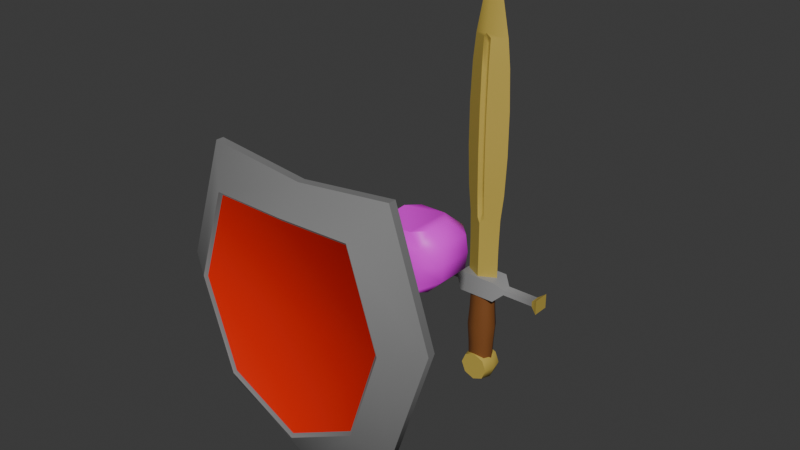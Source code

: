 # Source: Sword_Shield.blend  (saved by Blender 5.0.119; exported with 4.5.12 LTS)
import bpy
from mathutils import Matrix  # noqa: F401  (used for matrix-valued properties, if any)

bpy.ops.wm.read_factory_settings(use_empty=True)
scene = bpy.context.scene
scene.name = 'Scene'

# ---- collections
col_collection = bpy.data.collections.new('Collection'); scene.collection.children.link(col_collection)

# ---- images (referenced by path relative to the original .blend; pixels are not part of the script)
import os
ASSET_DIR = os.environ.get("B2B_ASSET_DIR", "")  # directory of the original .blend (textures are referenced by path, not embedded)
HERE = os.path.dirname(os.path.abspath(__file__))  # packed textures are extracted next to this script under _unpacked/

def load_image(name, relpath, width, height, colorspace="sRGB"):
    """Load a texture the original file referenced (path relative to the .blend, or extracted next to this script)."""
    p = next((c for c in (os.path.join(HERE, relpath), os.path.join(ASSET_DIR, relpath)) if relpath and os.path.exists(c)), "")
    if p:
        img = bpy.data.images.load(p, check_existing=True)
        img.name = name
    else:  # same state as the original file: an image datablock whose file is absent (Cycles renders it pink)
        img = bpy.data.images.new(name, width, height)
        img.source = "FILE"
        img.filepath = "//" + (relpath or name)
    img.colorspace_settings.name = colorspace
    return img
img_hand_jpg = load_image('Hand.jpg', 'Hand.jpg', 1024, 1024, 'sRGB')

# ---- materials (node trees are filled in below, after node groups)
mat_material = bpy.data.materials.new('Material')
mat_material.alpha_threshold = 0.0
mat_material.use_backface_culling_lightprobe_volume = False
mat_material.roughness = 0.5
mat_material.line_color = (0.0, 0.0, 0.0, 1.0)
mat_material_004 = bpy.data.materials.new('Material.004')
mat_material_005 = bpy.data.materials.new('Material.005')
mat_material_001 = bpy.data.materials.new('Material.001')
mat_material_002 = bpy.data.materials.new('Material.002')
mat_material_003 = bpy.data.materials.new('Material.003')
mat_material_006 = bpy.data.materials.new('Material.006')

# ---- material node trees
mat_material.use_nodes = True; mat_material.node_tree.nodes.clear()
_N = mat_material.node_tree.nodes; _L = mat_material.node_tree.links
n0 = _N.new('ShaderNodeOutputMaterial'); n0.name = 'Material Output'; n0.location = (200, 100)
n1 = _N.new('ShaderNodeBsdfPrincipled'); n1.name = 'Principled BSDF'; n1.location = (-200, 100)
n1.inputs[0].default_value = (0.5274, 0.3924, 0.07375, 1.0)
_L.new(n1.outputs[0], n0.inputs[0])
n0.is_active_output = True
mat_material_004.use_nodes = True; mat_material_004.node_tree.nodes.clear()
_N = mat_material_004.node_tree.nodes; _L = mat_material_004.node_tree.links
n0 = _N.new('ShaderNodeBsdfPrincipled'); n0.name = 'Principled BSDF'; n0.location = (-200, 100)
n0.inputs[0].default_value = (0.3127, 0.3127, 0.3127, 1.0)
n1 = _N.new('ShaderNodeOutputMaterial'); n1.name = 'Material Output'; n1.location = (200, 100)
_L.new(n0.outputs[0], n1.inputs[0])
n1.is_active_output = True
mat_material_005.use_nodes = True; mat_material_005.node_tree.nodes.clear()
_N = mat_material_005.node_tree.nodes; _L = mat_material_005.node_tree.links
n0 = _N.new('ShaderNodeBsdfPrincipled'); n0.name = 'Principled BSDF'; n0.location = (-200, 100)
n0.inputs[0].default_value = (0.2199, 0.07658, 0.01916, 1.0)
n1 = _N.new('ShaderNodeOutputMaterial'); n1.name = 'Material Output'; n1.location = (200, 100)
_L.new(n0.outputs[0], n1.inputs[0])
n1.is_active_output = True
mat_material_001.use_nodes = True; mat_material_001.node_tree.nodes.clear()
_N = mat_material_001.node_tree.nodes; _L = mat_material_001.node_tree.links
n0 = _N.new('ShaderNodeBsdfPrincipled'); n0.name = 'Principled BSDF'; n0.location = (-200, 100)
n0.inputs[0].default_value = (0.214, 0.214, 0.214, 1.0)
n1 = _N.new('ShaderNodeOutputMaterial'); n1.name = 'Material Output'; n1.location = (200, 100)
_L.new(n0.outputs[0], n1.inputs[0])
n1.is_active_output = True
mat_material_002.use_nodes = True; mat_material_002.node_tree.nodes.clear()
_N = mat_material_002.node_tree.nodes; _L = mat_material_002.node_tree.links
n0 = _N.new('ShaderNodeBsdfPrincipled'); n0.name = 'Principled BSDF'; n0.location = (-200, 100)
n0.inputs[0].default_value = (0.8, 0.01142, 0.0, 1.0)
n1 = _N.new('ShaderNodeOutputMaterial'); n1.name = 'Material Output'; n1.location = (200, 100)
_L.new(n0.outputs[0], n1.inputs[0])
n1.is_active_output = True
mat_material_003.use_nodes = True; mat_material_003.node_tree.nodes.clear()
_N = mat_material_003.node_tree.nodes; _L = mat_material_003.node_tree.links
n0 = _N.new('ShaderNodeBsdfPrincipled'); n0.name = 'Principled BSDF'; n0.location = (-200, 100)
n0.inputs[0].default_value = (0.232, 0.1381, 0.04417, 1.0)
n1 = _N.new('ShaderNodeOutputMaterial'); n1.name = 'Material Output'; n1.location = (200, 100)
_L.new(n0.outputs[0], n1.inputs[0])
n1.is_active_output = True
mat_material_006.use_nodes = True; mat_material_006.node_tree.nodes.clear()
_N = mat_material_006.node_tree.nodes; _L = mat_material_006.node_tree.links
n0 = _N.new('ShaderNodeBsdfPrincipled'); n0.name = 'Principled BSDF'; n0.location = (-200, 100)
n1 = _N.new('ShaderNodeOutputMaterial'); n1.name = 'Material Output'; n1.location = (200, 100)
n2 = _N.new('ShaderNodeTexImage'); n2.name = 'Image Texture'; n2.location = (-490, 80)
n2.image = img_hand_jpg
_L.new(n0.outputs[0], n1.inputs[0])
_L.new(n2.outputs[0], n0.inputs[0])
n1.is_active_output = True

# ---- world
world_world = bpy.data.worlds.new('World'); scene.world = world_world
world_world.use_nodes = True; world_world.node_tree.nodes.clear()
_N = world_world.node_tree.nodes; _L = world_world.node_tree.links
n0 = _N.new('ShaderNodeOutputWorld'); n0.name = 'World Output'; n0.location = (200, 100)
n1 = _N.new('ShaderNodeBackground'); n1.name = 'Background'; n1.location = (-200, 100)
n1.inputs[0].default_value = (0.05088, 0.05088, 0.05088, 1.0)
_L.new(n1.outputs[0], n0.inputs[0])
n0.is_active_output = True
world_world.color = (0.05088, 0.05088, 0.05088)
world_world.sun_shadow_jitter_overblur = 0.0

# ---- meshes
me_cube = bpy.data.meshes.new('Cube')
me_cube.from_pydata([(-0.01926, -0.1041, 2.5), (0.0, 0.181, 1.797), (0.3449, 0.0, 5.917), (0.3289, 0.0, 1.797), (-0.3449, 0.0, 5.917), (-0.3289, 0.0, 1.797), (0.01926, -0.1041, 2.5), (0.0, -0.181, 1.797), (0.0, 0.0, 7.645), (0.0, -0.131, 2.422), (0.01926, 0.1041, 2.5), (-0.01926, 0.1041, 2.5), (0.0, 0.131, 2.422), (0.01926, -0.1041, 5.806), (-0.01926, -0.1041, 5.806), (0.0, -0.1256, 5.883), (-0.01926, 0.1041, 5.806), (0.01926, 0.1041, 5.806), (0.0, 0.1256, 5.883), (0.4033, 0.0, 5.391), (0.4389, 0.0, 4.602), (0.4389, 0.0, 3.704), (0.4033, 0.0, 2.915), (0.3449, 0.0, 2.388), (-0.4033, 0.0, 5.391), (-0.4389, 0.0, 4.602), (-0.4389, 0.0, 3.704), (-0.4033, 0.0, 2.915), (-0.3449, 0.0, 2.388), (0.07268, 0.1498, 5.917), (-0.07268, 0.1498, 5.917), (0.0, 0.1807, 6.0), (-0.07268, -0.1498, 5.917), (0.07268, -0.1498, 5.917), (0.0, -0.1807, 6.0), (0.07268, 0.182, 5.391), (-0.07268, 0.182, 5.391), (0.07268, 0.2015, 4.602), (-0.07268, 0.2015, 4.602), (0.07268, 0.2015, 3.704), (-0.07268, 0.2015, 3.704), (0.07268, 0.182, 2.915), (-0.07268, 0.182, 2.915), (-0.07268, 0.1498, 2.388), (0.07268, 0.1498, 2.388), (0.0, 0.1886, 2.305), (0.07268, -0.1498, 2.388), (-0.07268, -0.1498, 2.388), (0.0, -0.1886, 2.305), (0.07268, -0.182, 2.915), (-0.07268, -0.182, 2.915), (0.07268, -0.2015, 3.704), (-0.07268, -0.2015, 3.704), (0.07268, -0.2015, 4.602), (-0.07268, -0.2015, 4.602), (-0.07268, -0.182, 5.391), (0.07268, -0.182, 5.391), (-0.01926, -0.1265, 5.313), (0.01926, -0.1265, 5.313), (0.01926, 0.1265, 5.313), (-0.01926, 0.1265, 5.313), (0.01926, 0.1401, 4.573), (-0.01926, 0.1401, 4.573), (0.01926, 0.1401, 3.732), (-0.01926, 0.1401, 3.732), (0.01926, 0.1265, 2.993), (-0.01926, 0.1265, 2.993), (0.01926, -0.1265, 2.993), (-0.01926, -0.1265, 2.993), (0.01926, -0.1401, 3.732), (-0.01926, -0.1401, 3.732), (0.01926, -0.1401, 4.573), (-0.01926, -0.1401, 4.573), (-0.3289, 0.0, 0.995), (0.0, -0.181, 0.995), (0.0, 0.181, 0.995), (0.3289, 0.0, 0.995), (0.008655, 0.2198, -0.7919), (0.008655, 0.2198, 0.788), (0.1931, 0.1574, -0.7919), (0.1931, 0.1574, 0.788), (0.2696, 0.006622, -0.7919), (0.2696, 0.006622, 0.788), (0.1931, -0.1441, -0.7919), (0.1931, -0.1441, 0.788), (0.008655, -0.2066, -0.7919), (0.008655, -0.2066, 0.788), (-0.1758, -0.1441, -0.7919), (-0.1758, -0.1441, 0.788), (-0.2523, 0.006622, -0.7919), (-0.2523, 0.006622, 0.788), (-0.1758, 0.1574, -0.7919), (-0.1758, 0.1574, 0.788), (-0.3699, -0.2183, 0.7335), (-0.3699, -0.2183, 1.149), (-0.3699, 0.2315, 0.7335), (-0.3699, 0.2315, 1.149), (0.3872, -0.2183, 0.7335), (0.3872, -0.2183, 1.149), (0.3872, 0.2315, 0.7335), (0.3872, 0.2315, 1.149), (-0.5352, 0.1023, 0.8864), (-0.5352, -0.08903, 0.8864), (-0.5352, -0.08903, 0.9956), (-0.5352, 0.1023, 0.9956), (0.5525, 0.1023, 0.9956), (0.5525, 0.1023, 0.8864), (0.5525, -0.08903, 0.8864), (0.5525, -0.08903, 0.9956), (1.202, -0.08903, 0.9956), (1.202, -0.08903, 0.8864), (1.202, 0.1023, 0.8864), (1.202, 0.1023, 0.9956), (-1.185, 0.1023, 0.9956), (-1.185, -0.08903, 0.9956), (-1.185, -0.08903, 0.8864), (-1.185, 0.1023, 0.8864), (-1.326, 0.1785, 0.7914), (-1.326, -0.1652, 0.7914), (-1.326, 0.1785, 1.091), (-1.326, -0.1652, 1.091), (1.343, 0.1785, 0.7914), (1.343, 0.1785, 1.091), (1.343, -0.1652, 0.7914), (1.343, -0.1652, 1.091), (0.008655, 0.231, -0.4176), (0.008655, 0.2569, -0.001945), (0.008655, 0.231, 0.4137), (0.2028, 0.1653, 0.4137), (0.2252, 0.1836, -0.001945), (0.2028, 0.1653, -0.4176), (0.2832, 0.006622, 0.4137), (0.3149, 0.006622, -0.001945), (0.2832, 0.006622, -0.4176), (0.2028, -0.152, 0.4137), (0.2252, -0.1703, -0.001945), (0.2028, -0.152, -0.4176), (0.008655, -0.2177, 0.4137), (0.008655, -0.2436, -0.001945), (0.008655, -0.2177, -0.4176), (-0.1855, -0.152, 0.4137), (-0.2079, -0.1703, -0.001945), (-0.1855, -0.152, -0.4176), (-0.2659, 0.006622, 0.4137), (-0.2976, 0.006622, -0.001945), (-0.2659, 0.006622, -0.4176), (-0.1855, 0.1653, 0.4137), (-0.2079, 0.1836, -0.001945), (-0.1855, 0.1653, -0.4176), (0.008655, 0.2339, -0.6294), (0.008655, -0.2206, -0.6294), (0.2164, 0.2339, -0.7155), (0.2164, -0.2206, -0.7155), (0.3024, 0.2339, -0.9232), (0.3024, -0.2206, -0.9232), (0.2164, 0.2339, -1.131), (0.2164, -0.2206, -1.131), (0.008655, 0.2339, -1.217), (0.008655, -0.2206, -1.217), (-0.1991, 0.2339, -1.131), (-0.1991, -0.2206, -1.131), (-0.2851, 0.2339, -0.9232), (-0.2851, -0.2206, -0.9232), (-0.1991, 0.2339, -0.7155), (-0.1991, -0.2206, -0.7155), (0.008655, 0.006622, -0.5756), (0.2544, 0.006622, -0.6774), (0.3563, 0.006622, -0.9232), (0.2544, 0.006622, -1.169), (0.008655, 0.006622, -1.271), (-0.2371, 0.006622, -1.169), (-0.3389, 0.006622, -0.9232), (-0.2371, 0.006622, -0.6774)], [], [(14, 13, 15), (45, 43, 11, 12), (33, 34, 15, 13), (7, 5, 73, 74), (36, 30, 16, 60), (46, 49, 67, 6), (29, 35, 59, 17), (32, 55, 57, 14), (31, 29, 17, 18), (69, 71, 72, 70), (6, 67, 68, 0), (65, 10, 11, 66), (63, 65, 66, 64), (61, 63, 64, 62), (59, 61, 62, 60), (17, 59, 60, 16), (58, 13, 14, 57), (6, 0, 9), (11, 10, 12), (17, 16, 18), (49, 51, 69, 67), (35, 37, 61, 59), (50, 47, 0, 68), (34, 32, 14, 15), (30, 31, 18, 16), (43, 42, 66, 11), (41, 44, 10, 65), (71, 58, 57, 72), (67, 69, 70, 68), (56, 33, 13, 58), (42, 40, 64, 66), (55, 54, 72, 57), (53, 56, 58, 71), (47, 48, 9, 0), (39, 41, 65, 63), (54, 52, 70, 72), (40, 38, 62, 64), (48, 46, 6, 9), (51, 53, 71, 69), (44, 45, 12, 10), (37, 39, 63, 61), (52, 50, 68, 70), (38, 36, 60, 62), (2, 29, 31, 8), (24, 4, 30, 36), (35, 29, 2, 19), (31, 30, 4, 8), (55, 32, 4, 24), (4, 32, 34, 8), (19, 2, 33, 56), (34, 33, 2, 8), (37, 35, 19, 20), (25, 24, 36, 38), (26, 25, 38, 40), (39, 37, 20, 21), (27, 26, 40, 42), (41, 39, 21, 22), (28, 27, 42, 43), (44, 41, 22, 23), (1, 45, 44, 23, 3), (5, 28, 43, 45, 1), (3, 23, 46, 48, 7), (47, 50, 27, 28), (7, 48, 47, 28, 5), (23, 22, 49, 46), (50, 52, 26, 27), (22, 21, 51, 49), (52, 54, 25, 26), (21, 20, 53, 51), (54, 55, 24, 25), (20, 19, 56, 53), (73, 75, 76, 74), (1, 3, 76, 75), (5, 1, 75, 73), (3, 7, 74, 76), (127, 78, 80, 128), (128, 80, 82, 131), (131, 82, 84, 134), (134, 84, 86, 137), (137, 86, 88, 140), (140, 88, 90, 143), (80, 78, 92, 90, 88, 86, 84, 82), (143, 90, 92, 146), (146, 92, 78, 127), (77, 79, 81, 83, 85, 87, 89, 91), (99, 100, 105, 106), (95, 96, 100, 99), (100, 98, 108, 105), (97, 98, 94, 93), (95, 99, 97, 93), (100, 96, 94, 98), (106, 105, 112, 111), (105, 108, 109, 112), (94, 96, 104, 103), (95, 93, 102, 101), (98, 97, 107, 108), (97, 99, 106, 107), (96, 95, 101, 104), (93, 94, 103, 102), (110, 111, 121, 123), (121, 122, 124, 123), (108, 107, 110, 109), (101, 102, 115, 116), (115, 114, 120, 118), (113, 116, 117, 119), (103, 104, 113, 114), (107, 106, 111, 110), (114, 113, 119, 120), (112, 109, 124, 122), (111, 112, 122, 121), (104, 101, 116, 113), (102, 103, 114, 115), (116, 115, 118, 117), (109, 110, 123, 124), (117, 118, 120, 119), (91, 148, 125, 77), (148, 147, 126, 125), (147, 146, 127, 126), (89, 145, 148, 91), (145, 144, 147, 148), (144, 143, 146, 147), (87, 142, 145, 89), (142, 141, 144, 145), (141, 140, 143, 144), (85, 139, 142, 87), (139, 138, 141, 142), (138, 137, 140, 141), (83, 136, 139, 85), (136, 135, 138, 139), (135, 134, 137, 138), (81, 133, 136, 83), (133, 132, 135, 136), (132, 131, 134, 135), (79, 130, 133, 81), (130, 129, 132, 133), (129, 128, 131, 132), (77, 125, 130, 79), (125, 126, 129, 130), (126, 127, 128, 129), (165, 150, 152, 166), (166, 152, 154, 167), (167, 154, 156, 168), (168, 156, 158, 169), (169, 158, 160, 170), (170, 160, 162, 171), (152, 150, 164, 162, 160, 158, 156, 154), (171, 162, 164, 172), (172, 164, 150, 165), (149, 151, 153, 155, 157, 159, 161, 163), (163, 172, 165, 149), (161, 171, 172, 163), (159, 170, 171, 161), (157, 169, 170, 159), (155, 168, 169, 157), (153, 167, 168, 155), (151, 166, 167, 153), (149, 165, 166, 151)])
me_cube.polygons.foreach_set('use_smooth', [True] * 157)
me_cube.polygons.foreach_set('material_index', [0, 0, 0, 0, 0, 0, 0, 0, 0, 0, 0, 0, 0, 0, 0, 0, 0, 0, 0, 0, 0, 0, 0, 0, 0, 0, 0, 0, 0, 0, 0, 0, 0, 0, 0, 0, 0, 0, 0, 0, 0, 0, 0, 0, 0, 0, 0, 0, 0, 0, 0, 0, 0, 0, 0, 0, 0, 0, 0, 0, 0, 0, 0, 0, 0, 0, 0, 0, 0, 0, 0, 0, 0, 0, 0, 2, 2, 2, 2, 2, 2, 2, 2, 2, 2, 1, 1, 1, 1, 1, 1, 1, 1, 1, 1, 1, 1, 1, 1, 0, 0, 1, 1, 0, 0, 1, 1, 0, 0, 0, 1, 1, 0, 0, 0, 2, 2, 2, 2, 2, 2, 2, 2, 2, 2, 2, 2, 2, 2, 2, 2, 2, 2, 2, 2, 2, 2, 2, 2, 0, 0, 0, 0, 0, 0, 0, 0, 0, 0, 0, 0, 0, 0, 0, 0, 0, 0])
_k = set([(29, 31), (29, 35), (30, 31), (30, 36), (32, 34), (32, 55), (33, 34), (33, 56), (35, 37), (36, 38), (37, 39), (38, 40), (39, 41), (40, 42), (41, 44), (42, 43), (43, 45), (44, 45), (46, 48), (46, 49), (47, 48), (47, 50), (49, 51), (50, 52), (51, 53), (52, 54), (53, 56), (54, 55)])
me_cube.attributes.new('sharp_edge', 'BOOLEAN', 'EDGE').data.foreach_set('value', [ (min(e.vertices), max(e.vertices)) in _k for e in me_cube.edges])
_uv = me_cube.uv_layers.new(name='UVMap')
_uv.uv.foreach_set('vector', [0.06952, 0.2761, 0.06419, 0.276, 0.06812, 0.2644, 0.1933, 0.8019, 0.1809, 0.7894, 0.1856, 0.7729, 0.1899, 0.7845, 0.05949, 0.259, 0.07136, 0.2466, 0.06812, 0.2644, 0.06419, 0.276, 0.07138, 0.8783, 0.1062, 0.8795, 0.1062, 1.0, 0.07138, 0.9988, 0.2756, 0.09152, 0.2784, 0.01234, 0.2889, 0.02913, 0.287, 0.1033, 0.378, 0.5127, 0.3732, 0.4363, 0.3815, 0.4269, 0.3849, 0.4986, 0.201, 0.2592, 0.2029, 0.3382, 0.1923, 0.3501, 0.191, 0.2761, 0.0796, 0.2592, 0.08149, 0.3382, 0.07083, 0.3501, 0.06952, 0.2761, 0.1928, 0.2466, 0.201, 0.2592, 0.191, 0.2761, 0.1896, 0.2644, 0.0663, 0.5875, 0.0663, 0.4611, 0.07163, 0.4612, 0.07163, 0.5876, 0.06419, 0.7729, 0.0655, 0.6987, 0.07083, 0.6987, 0.06952, 0.7729, 0.1923, 0.6987, 0.191, 0.7729, 0.1856, 0.7729, 0.1869, 0.6987, 0.1931, 0.5876, 0.1923, 0.6987, 0.1869, 0.6987, 0.1878, 0.5875, 0.1931, 0.4612, 0.1931, 0.5876, 0.1878, 0.5875, 0.1878, 0.4611, 0.1923, 0.3501, 0.1931, 0.4612, 0.1878, 0.4611, 0.1869, 0.3501, 0.191, 0.2761, 0.1923, 0.3501, 0.1869, 0.3501, 0.1856, 0.276, 0.0655, 0.3501, 0.06419, 0.276, 0.06952, 0.2761, 0.07083, 0.3501, 0.06419, 0.7729, 0.06952, 0.7729, 0.06844, 0.7845, 0.1856, 0.7729, 0.191, 0.7729, 0.1899, 0.7845, 0.191, 0.2761, 0.1856, 0.276, 0.1896, 0.2644, 0.3732, 0.4363, 0.3702, 0.3216, 0.3795, 0.3196, 0.3815, 0.4269, 0.2029, 0.3382, 0.2041, 0.4567, 0.1931, 0.4612, 0.1923, 0.3501, 0.08149, 0.7104, 0.0796, 0.7897, 0.06952, 0.7729, 0.07083, 0.6987, 0.07136, 0.2466, 0.0796, 0.2592, 0.06952, 0.2761, 0.06812, 0.2644, 0.2784, 0.01234, 0.2845, -4.708e-08, 0.2894, 0.01754, 0.2889, 0.02913, 0.2789, 0.543, 0.276, 0.4638, 0.2874, 0.452, 0.2894, 0.5261, 0.2029, 0.7104, 0.201, 0.7897, 0.191, 0.7729, 0.1923, 0.6987, 0.0663, 0.4611, 0.0655, 0.3501, 0.07083, 0.3501, 0.07163, 0.4612, 0.0655, 0.6987, 0.0663, 0.5875, 0.07163, 0.5876, 0.07083, 0.6987, 0.3732, 0.07648, 0.378, 0.0, 0.3849, 0.01831, 0.3815, 0.08994, 0.276, 0.4638, 0.2742, 0.3452, 0.2861, 0.3409, 0.2874, 0.452, 0.08149, 0.3382, 0.08264, 0.4567, 0.07163, 0.4612, 0.07083, 0.3501, 0.3702, 0.1911, 0.3732, 0.07648, 0.3815, 0.08994, 0.3795, 0.1973, 0.0796, 0.7897, 0.07182, 0.8019, 0.06844, 0.7845, 0.06952, 0.7729, 0.2041, 0.5917, 0.2029, 0.7104, 0.1923, 0.6987, 0.1931, 0.5876, 0.08264, 0.4567, 0.08264, 0.5917, 0.07163, 0.5876, 0.07163, 0.4612, 0.2742, 0.3452, 0.274, 0.2102, 0.2859, 0.2144, 0.2861, 0.3409, 0.07182, 0.8019, 0.05949, 0.7894, 0.06419, 0.7729, 0.06844, 0.7845, 0.3702, 0.3216, 0.3702, 0.1911, 0.3795, 0.1973, 0.3795, 0.3196, 0.201, 0.7897, 0.1933, 0.8019, 0.1899, 0.7845, 0.191, 0.7729, 0.2041, 0.4567, 0.2041, 0.5917, 0.1931, 0.5876, 0.1931, 0.4612, 0.08264, 0.5917, 0.08149, 0.7104, 0.07083, 0.6987, 0.07163, 0.5876, 0.274, 0.2102, 0.2756, 0.09152, 0.287, 0.1033, 0.2859, 0.2144, 0.2621, 0.2599, 0.2157, 0.2599, 0.2041, 0.2475, 0.2195, 2.225e-08, 0.1264, 0.3381, 0.1345, 0.2591, 0.1809, 0.259, 0.1828, 0.338, 0.213, 0.3391, 0.2157, 0.2599, 0.2621, 0.2599, 0.2694, 0.339, 0.1928, 0.2466, 0.1809, 0.259, 0.1345, 0.2591, 0.1822, 3.023e-09, 0.08149, 0.3382, 0.0796, 0.2592, 0.1084, 0.2602, 0.1165, 0.3394, 0.1084, 0.2602, 0.0796, 0.2592, 0.07136, 0.2466, 0.06072, 7.169e-08, 0.004922, 0.3381, 0.01301, 0.2591, 0.05949, 0.259, 0.06138, 0.338, 0.07136, 0.2466, 0.05949, 0.259, 0.01301, 0.2591, 0.06072, 7.169e-08, 0.2114, 0.4577, 0.213, 0.3391, 0.2694, 0.339, 0.2739, 0.4577, 0.1214, 0.4567, 0.1264, 0.3381, 0.1828, 0.338, 0.184, 0.4565, 0.1214, 0.5917, 0.1214, 0.4567, 0.184, 0.4565, 0.184, 0.5915, 0.2116, 0.5928, 0.2114, 0.4577, 0.2739, 0.4577, 0.274, 0.5927, 0.1264, 0.7103, 0.1214, 0.5917, 0.184, 0.5915, 0.1828, 0.7102, 0.2135, 0.7114, 0.2116, 0.5928, 0.274, 0.5927, 0.2698, 0.7114, 0.1345, 0.7895, 0.1264, 0.7103, 0.1828, 0.7102, 0.1809, 0.7894, 0.2164, 0.7905, 0.2135, 0.7114, 0.2698, 0.7114, 0.2628, 0.7905, 0.2048, 0.8794, 0.2041, 0.803, 0.2164, 0.7905, 0.2628, 0.7905, 0.2609, 0.8794, 0.1367, 0.8785, 0.1345, 0.7895, 0.1809, 0.7894, 0.1933, 0.8019, 0.1928, 0.8783, 0.01522, 0.8785, 0.01301, 0.7895, 0.05949, 0.7894, 0.07182, 0.8019, 0.07138, 0.8783, 0.0796, 0.7897, 0.08149, 0.7104, 0.1165, 0.7116, 0.1084, 0.7906, 0.07138, 0.8783, 0.07182, 0.8019, 0.0796, 0.7897, 0.1084, 0.7906, 0.1062, 0.8795, 0.01301, 0.7895, 0.004922, 0.7103, 0.06138, 0.7102, 0.05949, 0.7894, 0.08149, 0.7104, 0.08264, 0.5917, 0.1214, 0.5931, 0.1165, 0.7116, 0.004922, 0.7103, 0.0, 0.5917, 0.06253, 0.5915, 0.06138, 0.7102, 0.08264, 0.5917, 0.08264, 0.4567, 0.1214, 0.4581, 0.1214, 0.5931, 0.0, 0.5917, 0.0, 0.4567, 0.06253, 0.4565, 0.06253, 0.5915, 0.08264, 0.4567, 0.08149, 0.3382, 0.1165, 0.3394, 0.1214, 0.4581, 0.0, 0.4567, 0.004922, 0.3381, 0.06138, 0.338, 0.06253, 0.4565, 0.4326, 0.08666, 0.3849, 0.05645, 0.3849, 8.052e-09, 0.4326, 0.03021, 0.2048, 0.8794, 0.2609, 0.8794, 0.2611, 0.9999, 0.205, 1.0, 0.1367, 0.8785, 0.1928, 0.8783, 0.1928, 0.9988, 0.1367, 0.999, 0.01522, 0.8785, 0.07138, 0.8783, 0.07138, 0.9988, 0.01522, 0.999, 0.5, 0.7631, 0.5, 1.0, 0.8012, 1.0, 0.8169, 0.7631, 0.8169, 0.7631, 0.8012, 1.0, 0.9259, 1.0, 0.9482, 0.7631, 0.9482, 0.7631, 0.9259, 1.0, 0.8012, 1.0, 0.8169, 0.7631, 0.8169, 0.7631, 0.8012, 1.0, 0.5, 1.0, 0.5, 0.7631, 0.5, 0.7631, 0.5, 1.0, 0.1988, 1.0, 0.1831, 0.7631, 0.1831, 0.7631, 0.1988, 1.0, 0.07408, 1.0, 0.05179, 0.7631, 0.8012, 1.0, 0.5, 1.0, 0.1988, 1.0, 0.07408, 1.0, 0.1988, 1.0, 0.5, 1.0, 0.8012, 1.0, 0.9259, 1.0, 0.05179, 0.7631, 0.07408, 1.0, 0.1988, 1.0, 0.1831, 0.7631, 0.1831, 0.7631, 0.1988, 1.0, 0.5, 1.0, 0.5, 0.7631, 0.5, 0.0, 0.8012, 0.0, 0.9259, 0.0, 0.8012, 0.0, 0.5, 0.0, 0.1988, 0.0, 0.07408, 0.0, 0.1988, 0.0, 0.4648, 0.726, 0.4648, 0.5521, 0.5527, 0.6162, 0.5527, 0.6619, 0.5507, 0.2499, 0.3769, 0.2499, 0.3769, -9.002e-09, 0.5507, 4.124e-09, 0.1884, 0.3414, 2.416e-08, 0.3414, 0.05415, 0.2722, 0.1343, 0.2722, 0.7246, 0.5521, 0.5507, 0.5521, 0.5507, 0.3023, 0.7246, 0.3023, 0.3769, 0.3414, 0.3769, 0.6586, 0.1884, 0.6586, 0.1884, 0.3414, 0.1884, 0.3414, 0.1884, 0.6586, 2.176e-10, 0.6586, 2.416e-08, 0.3414, 0.5984, 0.7665, 0.5527, 0.7665, 0.5527, 0.5521, 0.5984, 0.5521, 0.1343, 0.2722, 0.05415, 0.2722, 0.05415, 4.088e-09, 0.1343, 1.014e-08, 2.176e-10, 0.6586, 0.1884, 0.6586, 0.1343, 0.7278, 0.05415, 0.7278, 0.3769, 0.3414, 0.1884, 0.3414, 0.2426, 0.2722, 0.3227, 0.2722, 0.4648, 0.5521, 0.4648, 0.726, 0.3769, 0.6619, 0.3769, 0.6162, 0.1884, 0.6586, 0.3769, 0.6586, 0.3227, 0.7278, 0.2426, 0.7278, 0.3769, 0.2499, 0.5507, 0.2499, 0.4867, 0.3377, 0.4409, 0.3377, 0.7246, 0.3023, 0.5507, 0.3023, 0.6148, 0.2144, 0.6605, 0.2144, 0.4061, 0.2467, 0.4061, 0.2755, 0.3849, 0.2869, 0.3849, 0.2353, 0.3849, 0.1836, 0.3849, 0.1386, 0.4149, 0.1383, 0.4149, 0.1833, 0.5984, 0.5521, 0.6442, 0.5521, 0.6442, 0.7665, 0.5984, 0.7665, 0.3227, 0.2722, 0.2426, 0.2722, 0.2426, 1.831e-08, 0.3227, 2.437e-08, 0.3849, 0.3694, 0.3849, 0.353, 0.4089, 0.3386, 0.4089, 0.3836, 0.4299, 0.2496, 0.4299, 0.266, 0.4061, 0.2803, 0.4061, 0.2353, 0.05415, 0.7278, 0.1343, 0.7278, 0.1343, 1.0, 0.05415, 1.0, 0.2426, 0.7278, 0.3227, 0.7278, 0.3227, 1.0, 0.2426, 1.0, 0.4102, 0.195, 0.4102, 0.2238, 0.3849, 0.2353, 0.3849, 0.1836, 0.4281, 0.3501, 0.4281, 0.3789, 0.4089, 0.3903, 0.4089, 0.3386, 0.3849, 0.4144, 0.3849, 0.3979, 0.4089, 0.3836, 0.4089, 0.4286, 0.4409, 0.3377, 0.4867, 0.3377, 0.4867, 0.5521, 0.4409, 0.5521, 0.6605, 0.2144, 0.6148, 0.2144, 0.6148, -3.526e-09, 0.6605, -7.125e-11, 0.3849, 0.3272, 0.3849, 0.2984, 0.4061, 0.2869, 0.4061, 0.3386, 0.4252, 0.1984, 0.4252, 0.2148, 0.4102, 0.2286, 0.4102, 0.1836, 0.4284, 0.08666, 0.4284, 0.1383, 0.3849, 0.1383, 0.3849, 0.08666, 0.1988, 0.0, 0.1831, 0.2369, 0.5, 0.2369, 0.5, 0.0, 0.1831, 0.2369, 0.1464, 0.5, 0.5, 0.5, 0.5, 0.2369, 0.1464, 0.5, 0.1831, 0.7631, 0.5, 0.7631, 0.5, 0.5, 0.07408, 0.0, 0.05179, 0.2369, 0.1831, 0.2369, 0.1988, 0.0, 0.05179, 0.2369, 0.0, 0.5, 0.1464, 0.5, 0.1831, 0.2369, 0.0, 0.5, 0.05179, 0.7631, 0.1831, 0.7631, 0.1464, 0.5, 0.1988, 0.0, 0.1831, 0.2369, 0.05179, 0.2369, 0.07408, 0.0, 0.1831, 0.2369, 0.1464, 0.5, 0.0, 0.5, 0.05179, 0.2369, 0.1464, 0.5, 0.1831, 0.7631, 0.05179, 0.7631, 0.0, 0.5, 0.5, 0.0, 0.5, 0.2369, 0.1831, 0.2369, 0.1988, 0.0, 0.5, 0.2369, 0.5, 0.5, 0.1464, 0.5, 0.1831, 0.2369, 0.5, 0.5, 0.5, 0.7631, 0.1831, 0.7631, 0.1464, 0.5, 0.8012, 0.0, 0.8169, 0.2369, 0.5, 0.2369, 0.5, 0.0, 0.8169, 0.2369, 0.8536, 0.5, 0.5, 0.5, 0.5, 0.2369, 0.8536, 0.5, 0.8169, 0.7631, 0.5, 0.7631, 0.5, 0.5, 0.9259, 0.0, 0.9482, 0.2369, 0.8169, 0.2369, 0.8012, 0.0, 0.9482, 0.2369, 1.0, 0.5, 0.8536, 0.5, 0.8169, 0.2369, 1.0, 0.5, 0.9482, 0.7631, 0.8169, 0.7631, 0.8536, 0.5, 0.8012, 0.0, 0.8169, 0.2369, 0.9482, 0.2369, 0.9259, 0.0, 0.8169, 0.2369, 0.8536, 0.5, 1.0, 0.5, 0.9482, 0.2369, 0.8536, 0.5, 0.8169, 0.7631, 0.9482, 0.7631, 1.0, 0.5, 0.5, 0.0, 0.5, 0.2369, 0.8169, 0.2369, 0.8012, 0.0, 0.5, 0.2369, 0.5, 0.5, 0.8536, 0.5, 0.8169, 0.2369, 0.5, 0.5, 0.5, 0.7631, 0.8169, 0.7631, 0.8536, 0.5, 0.3235, 0.1234, 0.3577, 0.127, 0.3577, 0.1608, 0.3235, 0.1633, 0.3235, 0.1633, 0.3577, 0.1608, 0.3577, 0.1862, 0.3235, 0.1935, 0.3054, 0.09514, 0.3131, 0.07576, 0.3466, 0.07745, 0.345, 0.09714, 0.3235, 0.35, 0.2894, 0.3442, 0.2894, 0.313, 0.3235, 0.313, 0.3235, 0.313, 0.2894, 0.313, 0.2894, 0.2818, 0.3235, 0.276, 0.3235, 0.4214, 0.2894, 0.4144, 0.2894, 0.3875, 0.3235, 0.3896, 0.2894, 0.05237, 0.2894, 0.02099, 0.3131, -1.279e-08, 0.3466, 0.001692, 0.3702, 0.02508, 0.3702, 0.05646, 0.3466, 0.07745, 0.3131, 0.07576, 0.3235, 0.3896, 0.2894, 0.3875, 0.2894, 0.354, 0.3235, 0.35, 0.3235, 0.09714, 0.3577, 0.1048, 0.3577, 0.127, 0.3235, 0.1234, 0.3429, 0.1935, 0.365, 0.2161, 0.365, 0.2496, 0.3429, 0.2745, 0.3115, 0.276, 0.2894, 0.2535, 0.2894, 0.2199, 0.3115, 0.1951, 0.2894, 0.1048, 0.3235, 0.09714, 0.3235, 0.1234, 0.2894, 0.127, 0.3577, 0.3875, 0.3235, 0.3896, 0.3235, 0.35, 0.3577, 0.354, 0.3577, 0.4144, 0.3235, 0.4214, 0.3235, 0.3896, 0.3577, 0.3875, 0.3577, 0.313, 0.3235, 0.313, 0.3235, 0.276, 0.3577, 0.2818, 0.3577, 0.3442, 0.3235, 0.35, 0.3235, 0.313, 0.3577, 0.313, 0.4061, 0.2888, 0.431, 0.2803, 0.431, 0.3192, 0.4061, 0.3218, 0.2894, 0.1608, 0.3235, 0.1633, 0.3235, 0.1935, 0.2894, 0.1862, 0.2894, 0.127, 0.3235, 0.1234, 0.3235, 0.1633, 0.2894, 0.1608])
me_cube.materials.append(mat_material)
me_cube.materials.append(mat_material_004)
me_cube.materials.append(mat_material_005)
me_cube.use_mirror_vertex_groups = False
me_cube.update()
me_cylinder = bpy.data.meshes.new('Cylinder')
me_cylinder.from_pydata([(2.424e-08, 2.11, -0.1564), (2.424e-08, 2.11, -0.01225), (1.78, 2.317, -0.1564), (1.78, 2.317, -0.01225), (2.517, 0.05532, -0.1564), (2.517, 0.05532, -0.01225), (1.78, -2.206, -0.1564), (1.78, -2.206, -0.01225), (2.424e-08, -3.142, -0.1564), (2.424e-08, -3.142, -0.01225), (-1.78, -2.206, -0.1564), (-1.78, -2.206, -0.01225), (-2.517, 0.05532, -0.1564), (-2.517, 0.05532, -0.01225), (-1.78, 2.317, -0.1564), (-1.78, 2.317, -0.01225), (2.012e-08, 1.664, 0.2972), (1.331, 1.695, 0.2972), (1.331, 1.695, 0.405), (2.012e-08, 1.664, 0.405), (1.883, 0.00386, 0.2972), (1.883, 0.00386, 0.405), (1.331, -1.687, 0.2972), (1.331, -1.687, 0.405), (2.012e-08, -2.388, 0.2972), (2.012e-08, -2.388, 0.405), (-1.331, -1.687, 0.2972), (-1.331, -1.687, 0.405), (-1.883, 0.00386, 0.2972), (-1.883, 0.00386, 0.405), (-1.331, 1.695, 0.2972), (-1.331, 1.695, 0.405), (0.3466, -0.9069, 0.3285), (0.3466, 0.6182, 0.3285), (0.5674, -0.9069, 0.3285), (0.5674, 0.6182, 0.3285), (-0.5155, -0.9069, 0.3285), (-0.5155, 0.6182, 0.3285), (-0.2946, -0.9069, 0.3285), (-0.2946, 0.6182, 0.3285), (0.3466, -0.1403, -0.6483), (0.3466, -0.3835, -0.4665), (0.3466, 0.3835, -0.4665), (0.3466, 0.1403, -0.6483), (0.5674, -0.3835, -0.4665), (0.5674, -0.1403, -0.6483), (0.5674, 0.1403, -0.6483), (0.5674, 0.3835, -0.4665), (-0.5155, -0.1403, -0.6483), (-0.5155, -0.3835, -0.4665), (-0.5155, 0.3835, -0.4665), (-0.5155, 0.1403, -0.6483), (-0.2946, -0.3835, -0.4665), (-0.2946, -0.1403, -0.6483), (-0.2946, 0.1403, -0.6483), (-0.2946, 0.3835, -0.4665), (1.291, 1.641, 0.3613), (1.906e-08, 1.611, 0.3613), (1.825, 0.001082, 0.3613), (1.291, -1.639, 0.3613), (1.906e-08, -2.318, 0.3613), (-1.291, -1.639, 0.3613), (-1.825, 0.001082, 0.3613), (-1.291, 1.641, 0.3613)], [], [(0, 1, 3, 2), (2, 3, 5, 4), (4, 5, 7, 6), (6, 7, 9, 8), (8, 9, 11, 10), (10, 11, 13, 12), (6, 8, 24, 22), (12, 13, 15, 14), (14, 15, 1, 0), (13, 11, 27, 29), (31, 29, 62, 63), (16, 17, 20, 22, 24, 26, 28, 30), (9, 7, 23, 25), (2, 4, 20, 17), (12, 14, 30, 28), (5, 3, 18, 21), (15, 13, 29, 31), (8, 10, 26, 24), (11, 9, 25, 27), (4, 6, 22, 20), (14, 0, 16, 30), (0, 2, 17, 16), (7, 5, 21, 23), (1, 15, 31, 19), (3, 1, 19, 18), (10, 12, 28, 26), (34, 35, 33, 32), (38, 39, 37, 36), (44, 41, 40, 45), (42, 47, 46, 43), (52, 49, 48, 53), (50, 55, 54, 51), (41, 44, 34, 32), (32, 33, 42, 43, 40, 41), (40, 43, 46, 45), (47, 42, 33, 35), (44, 45, 46, 47, 35, 34), (49, 52, 38, 36), (36, 37, 50, 51, 48, 49), (48, 51, 54, 53), (55, 50, 37, 39), (52, 53, 54, 55, 39, 38), (56, 57, 63, 62, 61, 60, 59, 58), (29, 27, 61, 62), (27, 25, 60, 61), (25, 23, 59, 60), (23, 21, 58, 59), (21, 18, 56, 58), (18, 19, 57, 56), (19, 31, 63, 57)])
me_cylinder.polygons.foreach_set('use_smooth', [True] * 50)
me_cylinder.polygons.foreach_set('material_index', [0, 0, 0, 0, 0, 0, 0, 0, 0, 0, 0, 2, 0, 0, 0, 0, 0, 0, 0, 0, 0, 0, 0, 0, 0, 0, 0, 0, 0, 0, 0, 0, 0, 0, 0, 0, 0, 0, 0, 0, 0, 0, 1, 0, 0, 0, 0, 0, 0, 0])
_uv = me_cylinder.uv_layers.new(name='UVMap')
_uv.uv.foreach_set('vector', [0.5, 0.9622, 0.5, 0.9622, 0.8536, 1.0, 0.8536, 1.0, 0.8536, 1.0, 0.8536, 1.0, 1.0, 0.5858, 1.0, 0.5858, 1.0, 0.5858, 1.0, 0.5858, 0.8536, 0.1716, 0.8536, 0.1716, 0.8536, 0.1716, 0.8536, 0.1716, 0.5, 0.0, 0.5, 0.0, 0.5, 0.0, 0.5, 0.0, 0.1464, 0.1716, 0.1464, 0.1716, 0.1464, 0.1716, 0.1464, 0.1716, 0.0, 0.5858, 0.0, 0.5858, 0.8536, 0.1716, 0.5, 0.0, 0.5, 0.1383, 0.7644, 0.2666, 0.0, 0.5858, 0.0, 0.5858, 0.1464, 1.0, 0.1464, 1.0, 0.1464, 1.0, 0.1464, 1.0, 0.5, 0.9622, 0.5, 0.9622, 0.0, 0.5858, 0.1464, 0.1716, 0.2356, 0.2666, 0.1261, 0.5764, 0.2356, 0.8861, 0.1261, 0.5764, 0.1374, 0.5759, 0.2436, 0.8762, 0.5, 0.9925, 0.8536, 1.0, 1.0, 0.5858, 0.8536, 0.1716, 0.5, 0.0, 0.1464, 0.1716, 0.0, 0.5858, 0.1464, 1.0, 0.5, 0.0, 0.8536, 0.1716, 0.7644, 0.2666, 0.5, 0.1383, 0.8536, 1.0, 1.0, 0.5858, 0.8739, 0.5764, 0.7644, 0.8861, 0.0, 0.5858, 0.1464, 1.0, 0.2356, 0.8861, 0.1261, 0.5764, 1.0, 0.5858, 0.8536, 1.0, 0.7644, 0.8861, 0.8739, 0.5764, 0.1464, 1.0, 0.0, 0.5858, 0.1261, 0.5764, 0.2356, 0.8861, 0.5, 0.0, 0.1464, 0.1716, 0.2356, 0.2666, 0.5, 0.1383, 0.1464, 0.1716, 0.5, 0.0, 0.5, 0.1383, 0.2356, 0.2666, 1.0, 0.5858, 0.8536, 0.1716, 0.7644, 0.2666, 0.8739, 0.5764, 0.1464, 1.0, 0.5, 0.9622, 0.5, 0.8805, 0.2356, 0.8861, 0.5, 0.9622, 0.8536, 1.0, 0.7644, 0.8861, 0.5, 0.8805, 0.8536, 0.1716, 1.0, 0.5858, 0.8739, 0.5764, 0.7644, 0.2666, 0.5, 0.9622, 0.1464, 1.0, 0.2356, 0.8861, 0.5, 0.8805, 0.8536, 1.0, 0.5, 0.9622, 0.5, 0.8805, 0.7644, 0.8861, 0.1464, 0.1716, 0.0, 0.5858, 0.1261, 0.5764, 0.2356, 0.2666, 0.6127, 0.4095, 0.6127, 0.6889, 0.5688, 0.6889, 0.5688, 0.4095, 0.4415, 0.4095, 0.4415, 0.6889, 0.3976, 0.6889, 0.3976, 0.4095, 0.6127, 0.5054, 0.5688, 0.5054, 0.5688, 0.55, 0.6127, 0.55, 0.5688, 0.6459, 0.6127, 0.6459, 0.6127, 0.6014, 0.5688, 0.6014, 0.4415, 0.5054, 0.3976, 0.5054, 0.3976, 0.55, 0.4415, 0.55, 0.3976, 0.6459, 0.4415, 0.6459, 0.4415, 0.6014, 0.3976, 0.6014, 0.5688, 0.5054, 0.6127, 0.5054, 0.6127, 0.4095, 0.5688, 0.4095, 0.5688, 0.4095, 0.5688, 0.6889, 0.5688, 0.6459, 0.5688, 0.6014, 0.5688, 0.55, 0.5688, 0.5054, 0.5688, 0.55, 0.5688, 0.6014, 0.6127, 0.6014, 0.6127, 0.55, 0.6127, 0.6459, 0.5688, 0.6459, 0.5688, 0.6889, 0.6127, 0.6889, 0.6127, 0.5054, 0.6127, 0.55, 0.6127, 0.6014, 0.6127, 0.6459, 0.6127, 0.6889, 0.6127, 0.4095, 0.3976, 0.5054, 0.4415, 0.5054, 0.4415, 0.4095, 0.3976, 0.4095, 0.3976, 0.4095, 0.3976, 0.6889, 0.3976, 0.6459, 0.3976, 0.6014, 0.3976, 0.55, 0.3976, 0.5054, 0.3976, 0.55, 0.3976, 0.6014, 0.4415, 0.6014, 0.4415, 0.55, 0.4415, 0.6459, 0.3976, 0.6459, 0.3976, 0.6889, 0.4415, 0.6889, 0.4415, 0.5054, 0.4415, 0.55, 0.4415, 0.6014, 0.4415, 0.6459, 0.4415, 0.6889, 0.4415, 0.4095, 0.8536, 1.0, 0.5, 0.9925, 0.1464, 1.0, 0.0, 0.5858, 0.1464, 0.1716, 0.5, 0.0, 0.8536, 0.1716, 1.0, 0.5858, 0.1261, 0.5764, 0.2356, 0.2666, 0.2436, 0.2755, 0.1374, 0.5759, 0.2356, 0.2666, 0.5, 0.1383, 0.5, 0.1511, 0.2436, 0.2755, 0.5, 0.1383, 0.7644, 0.2666, 0.7564, 0.2755, 0.5, 0.1511, 0.7644, 0.2666, 0.8739, 0.5764, 0.8626, 0.5759, 0.7564, 0.2755, 0.8739, 0.5764, 0.7644, 0.8861, 0.7564, 0.8762, 0.8626, 0.5759, 0.7644, 0.8861, 0.5, 0.8805, 0.5, 0.8707, 0.7564, 0.8762, 0.5, 0.8805, 0.2356, 0.8861, 0.2436, 0.8762, 0.5, 0.8707])
me_cylinder.materials.append(mat_material_001)
me_cylinder.materials.append(mat_material_002)
me_cylinder.materials.append(mat_material_003)
me_cylinder.update()
me_cube_001 = bpy.data.meshes.new('Cube.001')
me_cube_001.from_pydata([(-0.2748, -0.3482, -0.3263), (-0.2748, -0.3482, 0.3263), (0.6637, 0.3807, 0.587), (0.4483, 0.5961, 0.587), (-0.2755, 0.3807, -0.587), (-0.06009, 0.5961, -0.587), (-0.06009, 0.5961, 0.587), (-0.2755, 0.3807, 0.587), (-0.2748, 0.578, -0.3263), (0.0007168, 0.8535, -0.3263), (0.0007168, 0.8535, 0.3263), (-0.2748, 0.578, 0.3263), (0.9268, -0.07259, -0.3263), (0.6513, -0.3482, -0.3263), (0.6513, -0.3482, 0.3263), (0.9268, -0.07259, 0.3263), (0.6513, 0.8535, -0.3263), (0.9268, 0.578, -0.3263), (0.9268, 0.578, 0.3263), (0.6513, 0.8535, 0.3263), (0.6637, 0.3807, -0.587), (0.4483, 0.5961, -0.587), (0.6637, -0.1277, 0.587), (0.4483, -0.3431, 0.587), (0.4483, -0.3431, -0.587), (0.6637, -0.1277, -0.587), (-0.2748, -0.3482, -0.5477), (-0.2748, -0.3482, 0.5477), (-0.2748, -0.3482, 0.0), (-0.03886, 0.8904, 0.0), (-0.3372, 0.5921, 0.0), (0.9637, 0.5921, 0.0), (0.6654, 0.8904, 0.0), (0.6654, -0.4105, 0.0), (0.9637, -0.1122, 0.0)], [], [(16, 17, 20, 21), (0, 8, 4, 26), (1, 14, 23, 27), (2, 3, 6, 7, 27, 23, 22), (4, 5, 21, 20, 25, 24, 26), (9, 16, 21, 5), (29, 9, 8, 30), (31, 17, 16, 32), (33, 13, 12, 34), (18, 19, 3, 2), (28, 1, 11, 30), (29, 10, 19, 32), (15, 18, 2, 22), (31, 18, 15, 34), (33, 14, 1, 28), (17, 12, 25, 20), (10, 11, 7, 6), (13, 0, 26, 24), (14, 15, 22, 23), (11, 1, 27, 7), (8, 9, 5, 4), (19, 10, 6, 3), (12, 13, 24, 25), (13, 33, 28, 0), (17, 31, 34, 12), (9, 29, 32, 16), (0, 28, 30, 8), (14, 33, 34, 15), (18, 31, 32, 19), (10, 29, 30, 11)])
me_cube_001.polygons.foreach_set('use_smooth', [True] * 30)
_uv = me_cube_001.uv_layers.new(name='UVMap')
_uv.uv.foreach_set('vector', [0.2306, 0.5402, 0.3285, 0.5402, 0.3168, 0.6193, 0.2403, 0.6193, 0.375, 0.0, 0.375, 0.1927, 0.375, 0.1927, 0.375, 0.0, 0.625, 1.0, 0.6441, 0.7882, 0.6441, 0.7882, 0.625, 1.0, 0.625, 0.5573, 0.6441, 0.4618, 0.8177, 0.5, 0.875, 0.5573, 0.875, 0.75, 0.6441, 0.7882, 0.625, 0.6927, 0.125, 0.5573, 0.1823, 0.5, 0.3559, 0.4618, 0.375, 0.5573, 0.375, 0.6927, 0.3559, 0.7882, 0.125, 0.75, 0.115, 0.5402, 0.2306, 0.5402, 0.2403, 0.6193, 0.1499, 0.6193, 0.5, 0.3073, 0.375, 0.3073, 0.375, 0.1927, 0.5, 0.1927, 0.3325, 0.4412, 0.3285, 0.5402, 0.2306, 0.5402, 0.2265, 0.4412, 0.5, 0.7882, 0.3559, 0.7882, 0.375, 0.6927, 0.5, 0.6927, 0.3285, 0.3422, 0.2306, 0.3422, 0.2403, 0.2631, 0.3168, 0.2631, 0.5, 0.0, 0.625, 0.0, 0.625, 0.1927, 0.5, 0.1927, 0.1014, 0.4412, 0.115, 0.3422, 0.2306, 0.3422, 0.2265, 0.4412, 0.4441, 0.3422, 0.3285, 0.3422, 0.3168, 0.2631, 0.4071, 0.2631, 0.3325, 0.4412, 0.3285, 0.3422, 0.4441, 0.3422, 0.4577, 0.4412, 0.5, 0.7882, 0.6441, 0.7882, 0.625, 1.0, 0.5, 1.0, 0.3285, 0.5402, 0.4441, 0.5402, 0.4071, 0.6193, 0.3168, 0.6193, 0.625, 0.3073, 0.625, 0.1927, 0.625, 0.1927, 0.625, 0.3073, 0.3559, 0.7882, 0.375, 1.0, 0.375, 1.0, 0.3559, 0.7882, 0.6441, 0.7882, 0.625, 0.6927, 0.625, 0.6927, 0.6441, 0.7882, 0.625, 0.1927, 0.625, 0.0, 0.625, 0.0, 0.625, 0.1927, 0.375, 0.1927, 0.375, 0.3073, 0.375, 0.3073, 0.375, 0.1927, 0.2306, 0.3422, 0.115, 0.3422, 0.1499, 0.2631, 0.2403, 0.2631, 0.375, 0.6927, 0.3559, 0.7882, 0.3559, 0.7882, 0.375, 0.6927, 0.3559, 0.7882, 0.5, 0.7882, 0.5, 1.0, 0.375, 1.0, 0.3285, 0.5402, 0.3325, 0.4412, 0.4577, 0.4412, 0.4441, 0.5402, 0.115, 0.5402, 0.1014, 0.4412, 0.2265, 0.4412, 0.2306, 0.5402, 0.375, 0.0, 0.5, 0.0, 0.5, 0.1927, 0.375, 0.1927, 0.6441, 0.7882, 0.5, 0.7882, 0.5, 0.6927, 0.625, 0.6927, 0.3285, 0.3422, 0.3325, 0.4412, 0.2265, 0.4412, 0.2306, 0.3422, 0.625, 0.3073, 0.5, 0.3073, 0.5, 0.1927, 0.625, 0.1927])
me_cube_001.materials.append(mat_material_006)
me_cube_001.update()

# ---- objects
ob_cube = bpy.data.objects.new('Cube', me_cube)
ob_cylinder = bpy.data.objects.new('Cylinder', me_cylinder)
ob_cube_001 = bpy.data.objects.new('Cube.001', me_cube_001)

# ---- transforms, parenting, visibility, modifiers, constraints
ob_cube.location = (-0.008655, 2.471, -2.73)
ob_cube.lock_rotations_4d = False
ob_cube.empty_display_type = 'ARROWS'
ob_cube.lineart.crease_threshold = 0.0
_m = ob_cube.modifiers.new('EdgeSplit', 'EDGE_SPLIT')
_m.split_angle = 1.005
ob_cylinder.location = (0.0, -2.453, 0.0)
ob_cylinder.rotation_euler = (1.571, -0.0, 0.0)
_m = ob_cylinder.modifiers.new('EdgeSplit', 'EDGE_SPLIT')
_m.split_angle = 0.836
ob_cube_001.location = (0.001284, 0.0003585, -0.004306)
_m = ob_cube_001.modifiers.new('EdgeSplit', 'EDGE_SPLIT')
_m.split_angle = 0.925

# ---- collection membership
col_collection.objects.link(ob_cube)
col_collection.objects.link(ob_cylinder)
col_collection.objects.link(ob_cube_001)

# ---- scene / render settings (as saved in the file)
scene.frame_start = 1; scene.frame_end = 250; scene.frame_set(1)
scene.render.engine = 'BLENDER_EEVEE_NEXT'
scene.render.bake_bias = 0.0
scene.render.bake_samples = 0
scene.cycles.sampling_pattern = 'TABULATED_SOBOL'
scene.eevee.use_volume_custom_range = False
bpy.context.view_layer.update()

# ---- added for rendering (the .blend has no active camera and no usable light): camera, sun
cam_auto = bpy.data.cameras.new('AutoCamera')
cam_auto.lens = 50.0
cam_auto.sensor_width = 36.0
cam_auto.clip_end = 1000.0
ob_auto_camera = bpy.data.objects.new('AutoCamera', cam_auto)
scene.collection.objects.link(ob_auto_camera)
ob_auto_camera.location = (10.7916, -13.015, 9.09032)
ob_auto_camera.rotation_euler = (1.09748, -7.21219e-08, 0.694738)
scene.camera = ob_auto_camera
light_auto_sun = bpy.data.lights.new('AutoSun', 'SUN')
light_auto_sun.energy = 3.0
light_auto_sun.angle = 0.0523599
ob_auto_sun = bpy.data.objects.new('AutoSun', light_auto_sun)
scene.collection.objects.link(ob_auto_sun)
ob_auto_sun.rotation_euler = (0.872665, 0.174533, 0.523599)
bpy.context.view_layer.update()
